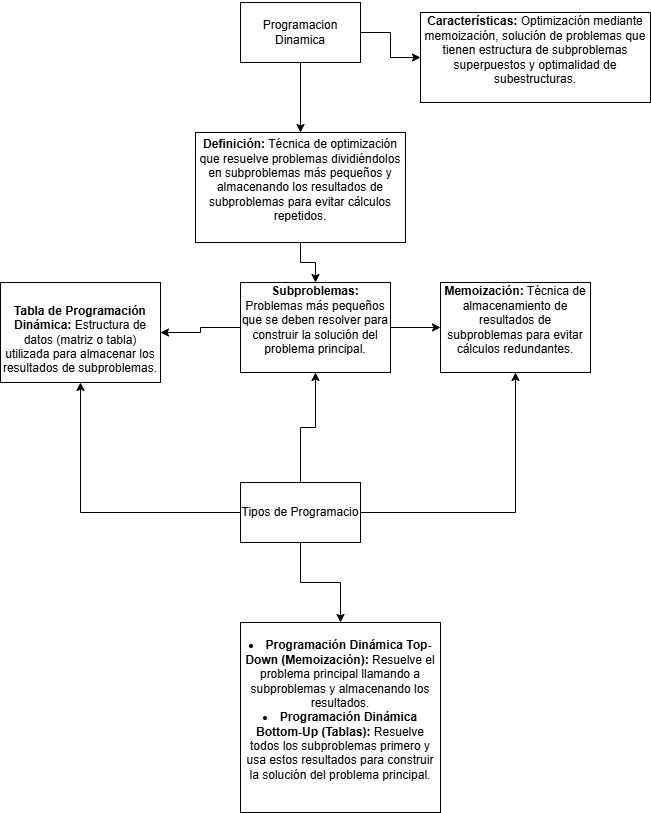

The diagram above was exported from draw.io. Its source (the exported page's mxGraphModel, read from the mxfile embedded in the PNG):
<mxGraphModel dx="1026" dy="465" grid="1" gridSize="10" guides="1" tooltips="1" connect="1" arrows="1" fold="1" page="1" pageScale="1" pageWidth="850" pageHeight="1100" math="0" shadow="0">
  <root>
    <mxCell id="0" />
    <mxCell id="1" parent="0" />
    <mxCell id="F3Cff-DGp-AK3-nPfUxs-3" value="" style="edgeStyle=orthogonalEdgeStyle;rounded=0;orthogonalLoop=1;jettySize=auto;html=1;" edge="1" parent="1" source="F3Cff-DGp-AK3-nPfUxs-1" target="F3Cff-DGp-AK3-nPfUxs-2">
      <mxGeometry relative="1" as="geometry" />
    </mxCell>
    <mxCell id="F3Cff-DGp-AK3-nPfUxs-5" value="" style="edgeStyle=orthogonalEdgeStyle;rounded=0;orthogonalLoop=1;jettySize=auto;html=1;" edge="1" parent="1" source="F3Cff-DGp-AK3-nPfUxs-1" target="F3Cff-DGp-AK3-nPfUxs-4">
      <mxGeometry relative="1" as="geometry" />
    </mxCell>
    <mxCell id="F3Cff-DGp-AK3-nPfUxs-1" value="Programacion Dinamica" style="rounded=0;whiteSpace=wrap;html=1;" vertex="1" parent="1">
      <mxGeometry x="330" y="70" width="120" height="60" as="geometry" />
    </mxCell>
    <mxCell id="F3Cff-DGp-AK3-nPfUxs-7" value="" style="edgeStyle=orthogonalEdgeStyle;rounded=0;orthogonalLoop=1;jettySize=auto;html=1;" edge="1" parent="1" source="F3Cff-DGp-AK3-nPfUxs-2" target="F3Cff-DGp-AK3-nPfUxs-6">
      <mxGeometry relative="1" as="geometry" />
    </mxCell>
    <mxCell id="F3Cff-DGp-AK3-nPfUxs-2" value="&#10;&lt;strong&gt;Definición:&lt;/strong&gt; Técnica de optimización que resuelve problemas dividiéndolos en subproblemas más pequeños y almacenando los resultados de subproblemas para evitar cálculos repetidos.&#10;&#10;" style="whiteSpace=wrap;html=1;rounded=0;" vertex="1" parent="1">
      <mxGeometry x="285" y="200" width="210" height="110" as="geometry" />
    </mxCell>
    <mxCell id="F3Cff-DGp-AK3-nPfUxs-4" value="&#10;&lt;strong&gt;Características:&lt;/strong&gt; Optimización mediante memoización, solución de problemas que tienen estructura de subproblemas superpuestos y optimalidad de subestructuras.&#10;&#10;" style="rounded=0;whiteSpace=wrap;html=1;" vertex="1" parent="1">
      <mxGeometry x="510" y="80" width="230" height="90" as="geometry" />
    </mxCell>
    <mxCell id="F3Cff-DGp-AK3-nPfUxs-9" value="" style="edgeStyle=orthogonalEdgeStyle;rounded=0;orthogonalLoop=1;jettySize=auto;html=1;" edge="1" parent="1" source="F3Cff-DGp-AK3-nPfUxs-6" target="F3Cff-DGp-AK3-nPfUxs-8">
      <mxGeometry relative="1" as="geometry" />
    </mxCell>
    <mxCell id="F3Cff-DGp-AK3-nPfUxs-11" value="" style="edgeStyle=orthogonalEdgeStyle;rounded=0;orthogonalLoop=1;jettySize=auto;html=1;" edge="1" parent="1" source="F3Cff-DGp-AK3-nPfUxs-6" target="F3Cff-DGp-AK3-nPfUxs-10">
      <mxGeometry relative="1" as="geometry" />
    </mxCell>
    <mxCell id="F3Cff-DGp-AK3-nPfUxs-6" value="&#10;&lt;strong&gt;Subproblemas:&lt;/strong&gt; Problemas más pequeños que se deben resolver para construir la solución del problema principal.&#10;&#10;" style="whiteSpace=wrap;html=1;rounded=0;" vertex="1" parent="1">
      <mxGeometry x="330" y="350" width="150" height="90" as="geometry" />
    </mxCell>
    <mxCell id="F3Cff-DGp-AK3-nPfUxs-8" value="&#10;&lt;strong&gt;Memoización:&lt;/strong&gt; Técnica de almacenamiento de resultados de subproblemas para evitar cálculos redundantes.&#10;&#10;" style="whiteSpace=wrap;html=1;rounded=0;" vertex="1" parent="1">
      <mxGeometry x="530" y="350" width="150" height="90" as="geometry" />
    </mxCell>
    <mxCell id="F3Cff-DGp-AK3-nPfUxs-10" value="&lt;br&gt;&lt;strong&gt;Tabla de Programación Dinámica:&lt;/strong&gt; Estructura de datos (matriz o tabla) utilizada para almacenar los resultados de subproblemas." style="whiteSpace=wrap;html=1;rounded=0;" vertex="1" parent="1">
      <mxGeometry x="90" y="350" width="160" height="100" as="geometry" />
    </mxCell>
    <mxCell id="F3Cff-DGp-AK3-nPfUxs-13" value="" style="edgeStyle=orthogonalEdgeStyle;rounded=0;orthogonalLoop=1;jettySize=auto;html=1;" edge="1" parent="1" source="F3Cff-DGp-AK3-nPfUxs-12" target="F3Cff-DGp-AK3-nPfUxs-6">
      <mxGeometry relative="1" as="geometry" />
    </mxCell>
    <mxCell id="F3Cff-DGp-AK3-nPfUxs-15" value="" style="edgeStyle=orthogonalEdgeStyle;rounded=0;orthogonalLoop=1;jettySize=auto;html=1;" edge="1" parent="1" source="F3Cff-DGp-AK3-nPfUxs-12" target="F3Cff-DGp-AK3-nPfUxs-10">
      <mxGeometry relative="1" as="geometry" />
    </mxCell>
    <mxCell id="F3Cff-DGp-AK3-nPfUxs-16" value="" style="edgeStyle=orthogonalEdgeStyle;rounded=0;orthogonalLoop=1;jettySize=auto;html=1;" edge="1" parent="1" source="F3Cff-DGp-AK3-nPfUxs-12" target="F3Cff-DGp-AK3-nPfUxs-8">
      <mxGeometry relative="1" as="geometry" />
    </mxCell>
    <mxCell id="F3Cff-DGp-AK3-nPfUxs-18" value="" style="edgeStyle=orthogonalEdgeStyle;rounded=0;orthogonalLoop=1;jettySize=auto;html=1;" edge="1" parent="1" source="F3Cff-DGp-AK3-nPfUxs-12" target="F3Cff-DGp-AK3-nPfUxs-17">
      <mxGeometry relative="1" as="geometry" />
    </mxCell>
    <mxCell id="F3Cff-DGp-AK3-nPfUxs-12" value="Tipos de Programacio" style="rounded=0;whiteSpace=wrap;html=1;" vertex="1" parent="1">
      <mxGeometry x="330" y="550" width="120" height="60" as="geometry" />
    </mxCell>
    <mxCell id="F3Cff-DGp-AK3-nPfUxs-17" value="&#10;&lt;li&gt;&lt;strong&gt;Programación Dinámica Top-Down (Memoización):&lt;/strong&gt; Resuelve el problema principal llamando a subproblemas y almacenando los resultados.&lt;/li&gt;&lt;li&gt;&lt;strong&gt;Programación Dinámica Bottom-Up (Tablas):&lt;/strong&gt; Resuelve todos los subproblemas primero y usa estos resultados para construir la solución del problema principal.&lt;/li&gt;&#10;&#10;" style="whiteSpace=wrap;html=1;rounded=0;" vertex="1" parent="1">
      <mxGeometry x="330" y="690" width="200" height="190" as="geometry" />
    </mxCell>
  </root>
</mxGraphModel>